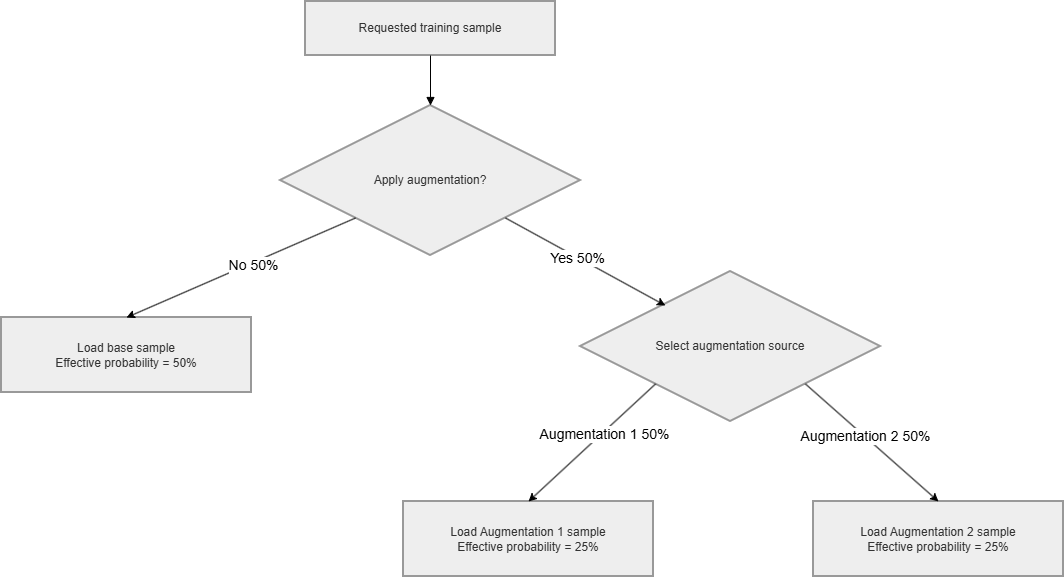

The diagram above was exported from draw.io. Its source (the exported page's mxGraphModel, read from the mxfile embedded in the PNG):
<mxGraphModel dx="2276" dy="743" grid="1" gridSize="10" guides="1" tooltips="1" connect="1" arrows="1" fold="1" page="1" pageScale="1" pageWidth="850" pageHeight="1100" background="#ffffff" math="0" shadow="0">
  <root>
    <mxCell id="0" />
    <mxCell id="1" parent="0" />
    <mxCell id="coBOVDQvuANoxyt7j4ir-1" parent="1" style="whiteSpace=wrap;strokeWidth=2;fillColor=light-dark(#eeeeee,#1f2020);strokeColor=light-dark(#999999,#cccccc);fontColor=light-dark(#333333,#cccccc);" value="Requested training sample" vertex="1">
      <mxGeometry height="54" width="250" x="172" y="20" as="geometry" />
    </mxCell>
    <mxCell id="coBOVDQvuANoxyt7j4ir-2" parent="1" style="rhombus;strokeWidth=2;whiteSpace=wrap;fillColor=light-dark(#eeeeee,#1f2020);strokeColor=light-dark(#999999,#cccccc);fontColor=light-dark(#333333,#cccccc);" value="Apply augmentation?" vertex="1">
      <mxGeometry height="150" width="300" x="147" y="124" as="geometry" />
    </mxCell>
    <mxCell id="coBOVDQvuANoxyt7j4ir-3" parent="1" style="whiteSpace=wrap;strokeWidth=2;fillColor=light-dark(#eeeeee,#1f2020);strokeColor=light-dark(#999999,#cccccc);fontColor=light-dark(#333333,#cccccc);" value="Load base sample&#10;Effective probability = 50%" vertex="1">
      <mxGeometry height="75" width="250" x="-132" y="336" as="geometry" />
    </mxCell>
    <mxCell id="coBOVDQvuANoxyt7j4ir-4" parent="1" style="rhombus;strokeWidth=2;whiteSpace=wrap;fillColor=light-dark(#eeeeee,#1f2020);strokeColor=light-dark(#999999,#cccccc);fontColor=light-dark(#333333,#cccccc);" value="Select augmentation source" vertex="1">
      <mxGeometry height="150" width="300" x="447" y="290" as="geometry" />
    </mxCell>
    <mxCell id="coBOVDQvuANoxyt7j4ir-5" parent="1" style="whiteSpace=wrap;strokeWidth=2;fillColor=light-dark(#eeeeee,#1f2020);strokeColor=light-dark(#999999,#cccccc);fontColor=light-dark(#333333,#cccccc);" value="Load Augmentation 1 sample&#10;Effective probability = 25%" vertex="1">
      <mxGeometry height="75" width="250" x="270" y="520" as="geometry" />
    </mxCell>
    <mxCell id="coBOVDQvuANoxyt7j4ir-6" parent="1" style="whiteSpace=wrap;strokeWidth=2;fillColor=light-dark(#eeeeee,#1f2020);strokeColor=light-dark(#999999,#cccccc);fontColor=light-dark(#333333,#cccccc);" value="Load Augmentation 2 sample&#10;Effective probability = 25%" vertex="1">
      <mxGeometry height="75" width="250" x="680" y="520" as="geometry" />
    </mxCell>
    <mxCell id="coBOVDQvuANoxyt7j4ir-7" edge="1" parent="1" source="coBOVDQvuANoxyt7j4ir-1" style="curved=1;startArrow=none;endArrow=block;exitX=0.5;exitY=1;entryX=0.5;entryY=0;rounded=0;" target="coBOVDQvuANoxyt7j4ir-2" value="">
      <mxGeometry relative="1" as="geometry">
        <Array as="points" />
      </mxGeometry>
    </mxCell>
    <mxCell id="coBOVDQvuANoxyt7j4ir-12" edge="1" parent="1" source="coBOVDQvuANoxyt7j4ir-2" style="endArrow=classic;html=1;rounded=0;exitX=0;exitY=1;exitDx=0;exitDy=0;entryX=0.5;entryY=0;entryDx=0;entryDy=0;" target="coBOVDQvuANoxyt7j4ir-3" value="">
      <mxGeometry height="50" relative="1" width="50" as="geometry">
        <mxPoint x="-10" y="250" as="sourcePoint" />
        <mxPoint x="40" y="200" as="targetPoint" />
      </mxGeometry>
    </mxCell>
    <mxCell id="coBOVDQvuANoxyt7j4ir-16" connectable="0" parent="coBOVDQvuANoxyt7j4ir-12" style="edgeLabel;html=1;align=center;verticalAlign=middle;resizable=0;points=[];" value="&lt;font style=&quot;font-size: 14px;&quot;&gt;No 50%&lt;/font&gt;" vertex="1">
      <mxGeometry relative="1" x="-0.0949" y="2" as="geometry">
        <mxPoint as="offset" />
      </mxGeometry>
    </mxCell>
    <mxCell id="coBOVDQvuANoxyt7j4ir-13" edge="1" parent="1" source="coBOVDQvuANoxyt7j4ir-2" style="endArrow=classic;html=1;rounded=0;exitX=1;exitY=1;exitDx=0;exitDy=0;entryX=0.283;entryY=0.227;entryDx=0;entryDy=0;entryPerimeter=0;" target="coBOVDQvuANoxyt7j4ir-4" value="">
      <mxGeometry height="50" relative="1" width="50" as="geometry">
        <mxPoint x="410" y="480" as="sourcePoint" />
        <mxPoint x="200" y="459" as="targetPoint" />
      </mxGeometry>
    </mxCell>
    <mxCell id="coBOVDQvuANoxyt7j4ir-17" connectable="0" parent="coBOVDQvuANoxyt7j4ir-13" style="edgeLabel;html=1;align=center;verticalAlign=middle;resizable=0;points=[];" value="&lt;span style=&quot;font-size: 14px;&quot;&gt;Yes 50%&lt;/span&gt;" vertex="1">
      <mxGeometry relative="1" x="-0.1034" y="-1" as="geometry">
        <mxPoint as="offset" />
      </mxGeometry>
    </mxCell>
    <mxCell id="coBOVDQvuANoxyt7j4ir-14" edge="1" parent="1" source="coBOVDQvuANoxyt7j4ir-4" style="endArrow=classic;html=1;rounded=0;exitX=0;exitY=1;exitDx=0;exitDy=0;entryX=0.5;entryY=0;entryDx=0;entryDy=0;" target="coBOVDQvuANoxyt7j4ir-5" value="">
      <mxGeometry height="50" relative="1" width="50" as="geometry">
        <mxPoint x="320" y="430" as="sourcePoint" />
        <mxPoint x="480" y="517" as="targetPoint" />
      </mxGeometry>
    </mxCell>
    <mxCell id="coBOVDQvuANoxyt7j4ir-18" connectable="0" parent="coBOVDQvuANoxyt7j4ir-14" style="edgeLabel;html=1;align=center;verticalAlign=middle;resizable=0;points=[];" value="&lt;font style=&quot;font-size: 14px;&quot;&gt;Augmentation 1 50%&lt;/font&gt;" vertex="1">
      <mxGeometry relative="1" x="-0.1708" y="2" as="geometry">
        <mxPoint as="offset" />
      </mxGeometry>
    </mxCell>
    <mxCell id="coBOVDQvuANoxyt7j4ir-15" edge="1" parent="1" source="coBOVDQvuANoxyt7j4ir-4" style="endArrow=classic;html=1;rounded=0;exitX=1;exitY=1;exitDx=0;exitDy=0;entryX=0.5;entryY=0;entryDx=0;entryDy=0;" target="coBOVDQvuANoxyt7j4ir-6" value="">
      <mxGeometry height="50" relative="1" width="50" as="geometry">
        <mxPoint x="727" y="510" as="sourcePoint" />
        <mxPoint x="600" y="627" as="targetPoint" />
      </mxGeometry>
    </mxCell>
    <mxCell id="coBOVDQvuANoxyt7j4ir-20" connectable="0" parent="coBOVDQvuANoxyt7j4ir-15" style="edgeLabel;html=1;align=center;verticalAlign=middle;resizable=0;points=[];" value="&lt;span style=&quot;font-size: 14px;&quot;&gt;Augmentation 2 50%&lt;/span&gt;" vertex="1">
      <mxGeometry relative="1" x="-0.1174" as="geometry">
        <mxPoint x="1" as="offset" />
      </mxGeometry>
    </mxCell>
  </root>
</mxGraphModel>